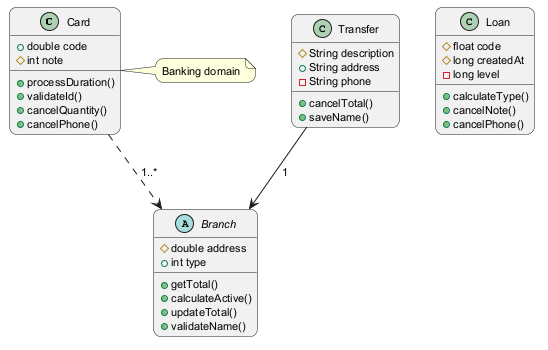

The diagram above was rendered by PlantUML. Its source (embedded in the PNG):
@startuml
skinparam backgroundColor #FFFFFF
skinparam roundCorner 15
skinparam defaultFontSize 11
class Card {
  +double code
  #int note
  +processDuration()
  +validateId()
  +cancelQuantity()
  +cancelPhone()
}
class Loan {
  #float code
  #long createdAt
  -long level
  +calculateType()
  +cancelNote()
  +cancelPhone()
}
abstract class Branch {
  #double address
  +int type
  +getTotal()
  +calculateActive()
  +updateTotal()
  +validateName()
}
class Transfer {
  #String description
  +String address
  -String phone
  +cancelTotal()
  +saveName()
}
Transfer --> Branch : "1"
Card ..> Branch : "1..*"
note right of Card : Banking domain
@enduml